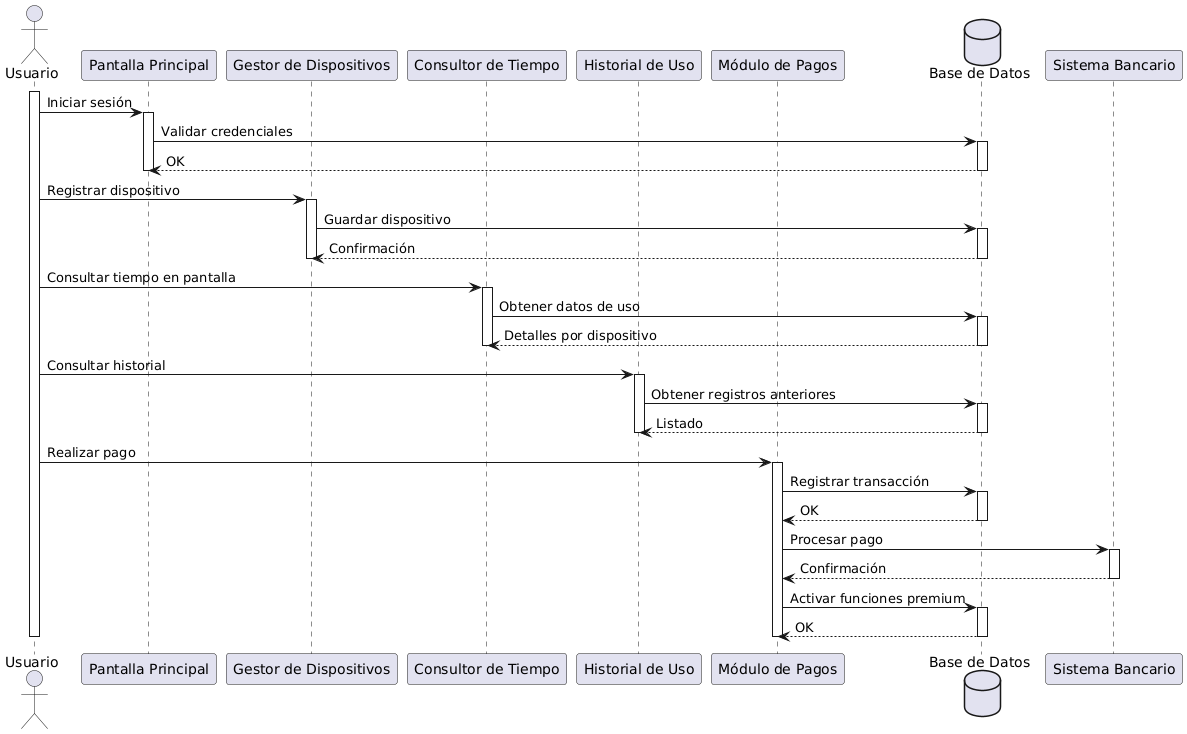

The diagram above was rendered by PlantUML. Its source (embedded in the PNG):
@startuml
actor Usuario as U

participant "Pantalla Principal" as PP
participant "Gestor de Dispositivos" as GD
participant "Consultor de Tiempo" as CT
participant "Historial de Uso" as HU
participant "Módulo de Pagos" as MP
database "Base de Datos" as DB

activate U

U -> PP : Iniciar sesión
activate PP
PP -> DB : Validar credenciales
activate DB
DB --> PP : OK
deactivate DB
deactivate PP

U -> GD : Registrar dispositivo
activate GD
GD -> DB : Guardar dispositivo
activate DB
DB --> GD : Confirmación
deactivate DB
deactivate GD

U -> CT : Consultar tiempo en pantalla
activate CT
CT -> DB : Obtener datos de uso
activate DB
DB --> CT : Detalles por dispositivo
deactivate DB
deactivate CT

U -> HU : Consultar historial
activate HU
HU -> DB : Obtener registros anteriores
activate DB
DB --> HU : Listado
deactivate DB
deactivate HU

U -> MP : Realizar pago
activate MP
MP -> DB : Registrar transacción
activate DB
DB --> MP : OK
deactivate DB
MP -> "Sistema Bancario" : Procesar pago
activate "Sistema Bancario"
"Sistema Bancario" --> MP : Confirmación
deactivate "Sistema Bancario"
MP -> DB : Activar funciones premium
activate DB
DB --> MP : OK
deactivate DB
deactivate MP

deactivate U
@enduml